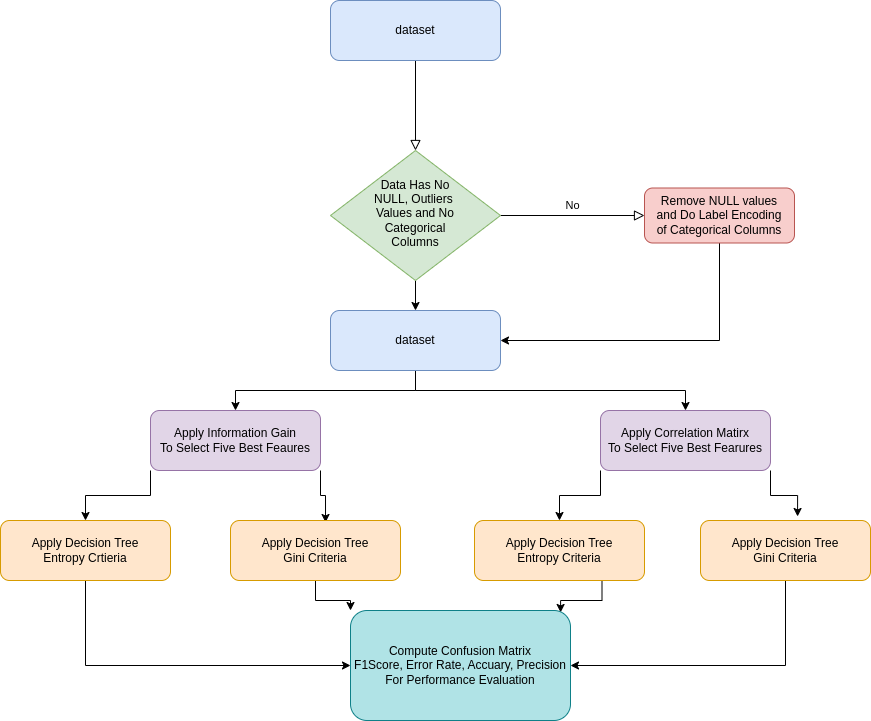

The diagram above was exported from draw.io. Its source (the exported page's mxGraphModel, read from the mxfile embedded in the PNG):
<mxGraphModel dx="2261" dy="775" grid="1" gridSize="10" guides="1" tooltips="1" connect="1" arrows="1" fold="1" page="1" pageScale="1" pageWidth="827" pageHeight="1169" math="0" shadow="0">
  <root>
    <mxCell id="WIyWlLk6GJQsqaUBKTNV-0" />
    <mxCell id="WIyWlLk6GJQsqaUBKTNV-1" parent="WIyWlLk6GJQsqaUBKTNV-0" />
    <mxCell id="WIyWlLk6GJQsqaUBKTNV-2" value="" style="rounded=0;html=1;jettySize=auto;orthogonalLoop=1;fontSize=11;endArrow=block;endFill=0;endSize=8;strokeWidth=1;shadow=0;labelBackgroundColor=none;edgeStyle=orthogonalEdgeStyle;" parent="WIyWlLk6GJQsqaUBKTNV-1" source="WIyWlLk6GJQsqaUBKTNV-3" target="WIyWlLk6GJQsqaUBKTNV-6" edge="1">
      <mxGeometry relative="1" as="geometry" />
    </mxCell>
    <mxCell id="WIyWlLk6GJQsqaUBKTNV-3" value="dataset" style="rounded=1;whiteSpace=wrap;html=1;fontSize=12;glass=0;strokeWidth=1;shadow=0;fillColor=#dae8fc;strokeColor=#6c8ebf;" parent="WIyWlLk6GJQsqaUBKTNV-1" vertex="1">
      <mxGeometry x="100" y="30" width="170" height="60" as="geometry" />
    </mxCell>
    <mxCell id="WIyWlLk6GJQsqaUBKTNV-5" value="No" style="edgeStyle=orthogonalEdgeStyle;rounded=0;html=1;jettySize=auto;orthogonalLoop=1;fontSize=11;endArrow=block;endFill=0;endSize=8;strokeWidth=1;shadow=0;labelBackgroundColor=none;" parent="WIyWlLk6GJQsqaUBKTNV-1" source="WIyWlLk6GJQsqaUBKTNV-6" target="WIyWlLk6GJQsqaUBKTNV-7" edge="1">
      <mxGeometry y="10" relative="1" as="geometry">
        <mxPoint as="offset" />
      </mxGeometry>
    </mxCell>
    <mxCell id="db3HkhPOognLZhgfee4W-2" style="edgeStyle=orthogonalEdgeStyle;rounded=0;orthogonalLoop=1;jettySize=auto;html=1;exitX=0.5;exitY=1;exitDx=0;exitDy=0;entryX=0.5;entryY=0;entryDx=0;entryDy=0;" edge="1" parent="WIyWlLk6GJQsqaUBKTNV-1" source="WIyWlLk6GJQsqaUBKTNV-6" target="db3HkhPOognLZhgfee4W-1">
      <mxGeometry relative="1" as="geometry" />
    </mxCell>
    <mxCell id="WIyWlLk6GJQsqaUBKTNV-6" value="Data Has No&lt;br&gt;NULL, Outliers&amp;nbsp;&lt;br&gt;Values and No&lt;br&gt;Categorical&lt;br&gt;Columns" style="rhombus;whiteSpace=wrap;html=1;shadow=0;fontFamily=Helvetica;fontSize=12;align=center;strokeWidth=1;spacing=6;spacingTop=-4;fillColor=#d5e8d4;strokeColor=#82b366;" parent="WIyWlLk6GJQsqaUBKTNV-1" vertex="1">
      <mxGeometry x="100" y="180" width="170" height="130" as="geometry" />
    </mxCell>
    <mxCell id="db3HkhPOognLZhgfee4W-3" style="edgeStyle=orthogonalEdgeStyle;rounded=0;orthogonalLoop=1;jettySize=auto;html=1;exitX=0.5;exitY=1;exitDx=0;exitDy=0;entryX=1;entryY=0.5;entryDx=0;entryDy=0;" edge="1" parent="WIyWlLk6GJQsqaUBKTNV-1" source="WIyWlLk6GJQsqaUBKTNV-7" target="db3HkhPOognLZhgfee4W-1">
      <mxGeometry relative="1" as="geometry" />
    </mxCell>
    <mxCell id="WIyWlLk6GJQsqaUBKTNV-7" value="Remove NULL values&lt;br&gt;and Do Label Encoding&lt;br&gt;of Categorical Columns" style="rounded=1;whiteSpace=wrap;html=1;fontSize=12;glass=0;strokeWidth=1;shadow=0;fillColor=#f8cecc;strokeColor=#b85450;" parent="WIyWlLk6GJQsqaUBKTNV-1" vertex="1">
      <mxGeometry x="414" y="217.5" width="150" height="55" as="geometry" />
    </mxCell>
    <mxCell id="db3HkhPOognLZhgfee4W-5" style="edgeStyle=orthogonalEdgeStyle;rounded=0;orthogonalLoop=1;jettySize=auto;html=1;exitX=0.5;exitY=1;exitDx=0;exitDy=0;entryX=0.5;entryY=0;entryDx=0;entryDy=0;" edge="1" parent="WIyWlLk6GJQsqaUBKTNV-1" source="db3HkhPOognLZhgfee4W-1" target="db3HkhPOognLZhgfee4W-4">
      <mxGeometry relative="1" as="geometry" />
    </mxCell>
    <mxCell id="db3HkhPOognLZhgfee4W-7" style="edgeStyle=orthogonalEdgeStyle;rounded=0;orthogonalLoop=1;jettySize=auto;html=1;exitX=0.5;exitY=1;exitDx=0;exitDy=0;entryX=0.5;entryY=0;entryDx=0;entryDy=0;" edge="1" parent="WIyWlLk6GJQsqaUBKTNV-1" source="db3HkhPOognLZhgfee4W-1" target="db3HkhPOognLZhgfee4W-6">
      <mxGeometry relative="1" as="geometry" />
    </mxCell>
    <mxCell id="db3HkhPOognLZhgfee4W-1" value="dataset" style="rounded=1;whiteSpace=wrap;html=1;fontSize=12;glass=0;strokeWidth=1;shadow=0;fillColor=#dae8fc;strokeColor=#6c8ebf;" vertex="1" parent="WIyWlLk6GJQsqaUBKTNV-1">
      <mxGeometry x="100" y="340" width="170" height="60" as="geometry" />
    </mxCell>
    <mxCell id="db3HkhPOognLZhgfee4W-12" style="edgeStyle=orthogonalEdgeStyle;rounded=0;orthogonalLoop=1;jettySize=auto;html=1;exitX=0;exitY=1;exitDx=0;exitDy=0;entryX=0.5;entryY=0;entryDx=0;entryDy=0;" edge="1" parent="WIyWlLk6GJQsqaUBKTNV-1" source="db3HkhPOognLZhgfee4W-4" target="db3HkhPOognLZhgfee4W-10">
      <mxGeometry relative="1" as="geometry" />
    </mxCell>
    <mxCell id="db3HkhPOognLZhgfee4W-13" style="edgeStyle=orthogonalEdgeStyle;rounded=0;orthogonalLoop=1;jettySize=auto;html=1;exitX=1;exitY=1;exitDx=0;exitDy=0;entryX=0.559;entryY=0.033;entryDx=0;entryDy=0;entryPerimeter=0;" edge="1" parent="WIyWlLk6GJQsqaUBKTNV-1" source="db3HkhPOognLZhgfee4W-4" target="db3HkhPOognLZhgfee4W-9">
      <mxGeometry relative="1" as="geometry" />
    </mxCell>
    <mxCell id="db3HkhPOognLZhgfee4W-4" value="Apply Information Gain&lt;br&gt;To Select Five Best Feaures" style="rounded=1;whiteSpace=wrap;html=1;fontSize=12;glass=0;strokeWidth=1;shadow=0;fillColor=#e1d5e7;strokeColor=#9673a6;" vertex="1" parent="WIyWlLk6GJQsqaUBKTNV-1">
      <mxGeometry x="-80" y="440" width="170" height="60" as="geometry" />
    </mxCell>
    <mxCell id="db3HkhPOognLZhgfee4W-14" style="edgeStyle=orthogonalEdgeStyle;rounded=0;orthogonalLoop=1;jettySize=auto;html=1;exitX=0;exitY=1;exitDx=0;exitDy=0;entryX=0.5;entryY=0;entryDx=0;entryDy=0;" edge="1" parent="WIyWlLk6GJQsqaUBKTNV-1" source="db3HkhPOognLZhgfee4W-6" target="db3HkhPOognLZhgfee4W-8">
      <mxGeometry relative="1" as="geometry" />
    </mxCell>
    <mxCell id="db3HkhPOognLZhgfee4W-15" style="edgeStyle=orthogonalEdgeStyle;rounded=0;orthogonalLoop=1;jettySize=auto;html=1;exitX=1;exitY=1;exitDx=0;exitDy=0;entryX=0.571;entryY=-0.067;entryDx=0;entryDy=0;entryPerimeter=0;" edge="1" parent="WIyWlLk6GJQsqaUBKTNV-1" source="db3HkhPOognLZhgfee4W-6" target="db3HkhPOognLZhgfee4W-11">
      <mxGeometry relative="1" as="geometry" />
    </mxCell>
    <mxCell id="db3HkhPOognLZhgfee4W-6" value="Apply Correlation Matirx&lt;br&gt;To Select Five Best Fearures" style="rounded=1;whiteSpace=wrap;html=1;fontSize=12;glass=0;strokeWidth=1;shadow=0;fillColor=#e1d5e7;strokeColor=#9673a6;" vertex="1" parent="WIyWlLk6GJQsqaUBKTNV-1">
      <mxGeometry x="370" y="440" width="170" height="60" as="geometry" />
    </mxCell>
    <mxCell id="db3HkhPOognLZhgfee4W-19" style="edgeStyle=orthogonalEdgeStyle;rounded=0;orthogonalLoop=1;jettySize=auto;html=1;exitX=0.75;exitY=1;exitDx=0;exitDy=0;entryX=0.955;entryY=0.018;entryDx=0;entryDy=0;entryPerimeter=0;" edge="1" parent="WIyWlLk6GJQsqaUBKTNV-1" source="db3HkhPOognLZhgfee4W-8" target="db3HkhPOognLZhgfee4W-16">
      <mxGeometry relative="1" as="geometry" />
    </mxCell>
    <mxCell id="db3HkhPOognLZhgfee4W-8" value="Apply Decision Tree&lt;br&gt;Entropy Criteria" style="rounded=1;whiteSpace=wrap;html=1;fontSize=12;glass=0;strokeWidth=1;shadow=0;fillColor=#ffe6cc;strokeColor=#d79b00;" vertex="1" parent="WIyWlLk6GJQsqaUBKTNV-1">
      <mxGeometry x="244" y="550" width="170" height="60" as="geometry" />
    </mxCell>
    <mxCell id="db3HkhPOognLZhgfee4W-18" style="edgeStyle=orthogonalEdgeStyle;rounded=0;orthogonalLoop=1;jettySize=auto;html=1;exitX=0.5;exitY=1;exitDx=0;exitDy=0;entryX=0;entryY=0;entryDx=0;entryDy=0;" edge="1" parent="WIyWlLk6GJQsqaUBKTNV-1" source="db3HkhPOognLZhgfee4W-9" target="db3HkhPOognLZhgfee4W-16">
      <mxGeometry relative="1" as="geometry" />
    </mxCell>
    <mxCell id="db3HkhPOognLZhgfee4W-9" value="Apply Decision Tree&lt;br&gt;Gini Criteria" style="rounded=1;whiteSpace=wrap;html=1;fontSize=12;glass=0;strokeWidth=1;shadow=0;fillColor=#ffe6cc;strokeColor=#d79b00;" vertex="1" parent="WIyWlLk6GJQsqaUBKTNV-1">
      <mxGeometry y="550" width="170" height="60" as="geometry" />
    </mxCell>
    <mxCell id="db3HkhPOognLZhgfee4W-17" style="edgeStyle=orthogonalEdgeStyle;rounded=0;orthogonalLoop=1;jettySize=auto;html=1;exitX=0.5;exitY=1;exitDx=0;exitDy=0;entryX=0;entryY=0.5;entryDx=0;entryDy=0;" edge="1" parent="WIyWlLk6GJQsqaUBKTNV-1" source="db3HkhPOognLZhgfee4W-10" target="db3HkhPOognLZhgfee4W-16">
      <mxGeometry relative="1" as="geometry" />
    </mxCell>
    <mxCell id="db3HkhPOognLZhgfee4W-10" value="Apply Decision Tree&lt;br&gt;Entropy Crtieria" style="rounded=1;whiteSpace=wrap;html=1;fontSize=12;glass=0;strokeWidth=1;shadow=0;fillColor=#ffe6cc;strokeColor=#d79b00;" vertex="1" parent="WIyWlLk6GJQsqaUBKTNV-1">
      <mxGeometry x="-230" y="550" width="170" height="60" as="geometry" />
    </mxCell>
    <mxCell id="db3HkhPOognLZhgfee4W-20" style="edgeStyle=orthogonalEdgeStyle;rounded=0;orthogonalLoop=1;jettySize=auto;html=1;exitX=0.5;exitY=1;exitDx=0;exitDy=0;entryX=1;entryY=0.5;entryDx=0;entryDy=0;" edge="1" parent="WIyWlLk6GJQsqaUBKTNV-1" source="db3HkhPOognLZhgfee4W-11" target="db3HkhPOognLZhgfee4W-16">
      <mxGeometry relative="1" as="geometry" />
    </mxCell>
    <mxCell id="db3HkhPOognLZhgfee4W-11" value="Apply Decision Tree&lt;br&gt;Gini Criteria" style="rounded=1;whiteSpace=wrap;html=1;fontSize=12;glass=0;strokeWidth=1;shadow=0;fillColor=#ffe6cc;strokeColor=#d79b00;" vertex="1" parent="WIyWlLk6GJQsqaUBKTNV-1">
      <mxGeometry x="470" y="550" width="170" height="60" as="geometry" />
    </mxCell>
    <mxCell id="db3HkhPOognLZhgfee4W-16" value="Compute Confusion Matrix&lt;br&gt;F1Score, Error Rate, Accuary, Precision&lt;br&gt;For Performance Evaluation" style="rounded=1;whiteSpace=wrap;html=1;fontSize=12;glass=0;strokeWidth=1;shadow=0;fillColor=#b0e3e6;strokeColor=#0e8088;" vertex="1" parent="WIyWlLk6GJQsqaUBKTNV-1">
      <mxGeometry x="120" y="640" width="220" height="110" as="geometry" />
    </mxCell>
  </root>
</mxGraphModel>